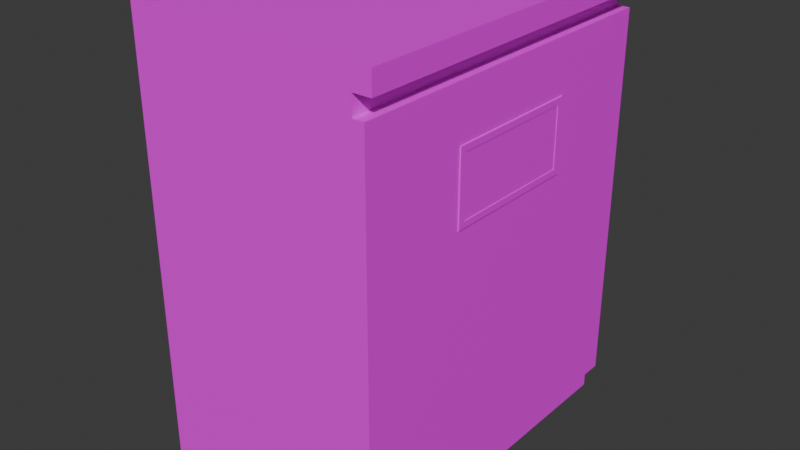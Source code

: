# Source: medium_electrical_box.blend  (saved by Blender 4.3.34; exported with 4.5.12 LTS)
import bpy
from mathutils import Matrix  # noqa: F401  (used for matrix-valued properties, if any)

bpy.ops.wm.read_factory_settings(use_empty=True)
scene = bpy.context.scene
scene.name = 'Scene'

# ---- collections
col_collection = bpy.data.collections.new('Collection'); scene.collection.children.link(col_collection)

# ---- images (referenced by path relative to the original .blend; pixels are not part of the script)
import os
ASSET_DIR = os.environ.get("B2B_ASSET_DIR", "")  # directory of the original .blend (textures are referenced by path, not embedded)
HERE = os.path.dirname(os.path.abspath(__file__))  # packed textures are extracted next to this script under _unpacked/

def load_image(name, relpath, width, height, colorspace="sRGB"):
    """Load a texture the original file referenced (path relative to the .blend, or extracted next to this script)."""
    p = next((c for c in (os.path.join(HERE, relpath), os.path.join(ASSET_DIR, relpath)) if relpath and os.path.exists(c)), "")
    if p:
        img = bpy.data.images.load(p, check_existing=True)
        img.name = name
    else:  # same state as the original file: an image datablock whose file is absent (Cycles renders it pink)
        img = bpy.data.images.new(name, width, height)
        img.source = "FILE"
        img.filepath = "//" + (relpath or name)
    img.colorspace_settings.name = colorspace
    return img
img_image_0_jpg = load_image('Image_0.jpg', 'textures/Image_0.jpg', 1024, 1024, 'sRGB')

# ---- materials (node trees are filled in below, after node groups)
mat_electrical_box_chrome = bpy.data.materials.new('electrical_box_chrome')

# ---- material node trees
mat_electrical_box_chrome.use_nodes = True; mat_electrical_box_chrome.node_tree.nodes.clear()
_N = mat_electrical_box_chrome.node_tree.nodes; _L = mat_electrical_box_chrome.node_tree.links
n0 = _N.new('ShaderNodeBsdfPrincipled'); n0.name = 'Principled BSDF'; n0.location = (10, 300)
n1 = _N.new('ShaderNodeOutputMaterial'); n1.name = 'Material Output'; n1.location = (300, 300)
n2 = _N.new('ShaderNodeTexImage'); n2.name = 'Image Texture'; n2.location = (-390, 373)
n2.label = 'BASE COLOR'
n2.image = img_image_0_jpg
_L.new(n0.outputs[0], n1.inputs[0])
_L.new(n2.outputs[0], n0.inputs[0])
n1.is_active_output = True

# ---- world
world_world = bpy.data.worlds.new('World'); scene.world = world_world
world_world.use_nodes = True; world_world.node_tree.nodes.clear()
_N = world_world.node_tree.nodes; _L = world_world.node_tree.links
n0 = _N.new('ShaderNodeOutputWorld'); n0.name = 'World Output'; n0.location = (300, 300)
n1 = _N.new('ShaderNodeBackground'); n1.name = 'Background'; n1.location = (10, 300)
n1.inputs[0].default_value = (0.05088, 0.05088, 0.05088, 1.0)
_L.new(n1.outputs[0], n0.inputs[0])
n0.is_active_output = True
world_world.color = (0.05088, 0.05088, 0.05088)
world_world.sun_shadow_jitter_overblur = 0.0

# ---- meshes
me_trashcans_electrical_boxes_vis_003_electrical_box_chrome_0 = bpy.data.meshes.new('trashcans_electrical_boxes_vis.003_electrical_box_chrome_0')
me_trashcans_electrical_boxes_vis_003_electrical_box_chrome_0.from_pydata([(0.2486, -0.2566, 0.4632), (0.2486, -0.2566, 0.5406), (0.2486, -0.6525, 0.4632), (-0.6585, -0.6525, 0.5406), (0.1821, -0.6525, 0.5406), (-0.6585, 0.2632, 0.4593), (-0.6585, 0.6469, 0.395), (0.2231, -0.6525, 0.5406), (0.2231, -0.6525, 0.4632), (0.2486, -0.6525, 0.5406), (0.1821, -0.2566, 0.395), (0.1821, -0.2566, 0.4632), (0.1821, -0.6525, 0.4632), (0.1821, -0.6525, 0.395), (0.1821, 0.6469, -1.105), (-0.6585, 0.6469, -1.105), (0.1821, 0.6469, -1.001), (0.1821, 0.6469, 0.2018), (-0.6585, 0.6469, 0.2018), (0.1821, 0.6469, 0.395), (0.2231, -0.6525, 0.2018), (0.2231, -0.6525, 0.395), (0.1821, -0.6525, 0.2018), (0.2486, 0.6469, 0.4632), (0.2231, 0.6469, 0.4632), (0.2231, 0.6469, 0.5406), (-0.6585, -0.6525, 0.2018), (-0.6585, 0.2632, -1.105), (-0.6585, 0.6469, -1.001), (-0.6585, 0.6469, 0.459), (0.1821, -0.2566, -1.001), (0.2231, -0.6525, -1.001), (0.1821, 0.2632, -1.105), (0.1821, 0.2632, -1.001), (0.2231, -0.2566, 0.395), (0.2486, 0.2632, 0.4632), (0.1821, 0.2632, 0.4632), (0.1821, 0.6469, 0.4632), (0.2231, -0.2566, -1.001), (0.2231, -0.2566, -0.06254), (0.1821, -0.6525, -0.06254), (0.1821, 0.6469, -0.06254), (0.2231, -0.6525, -0.06254), (-0.6585, 0.6469, -0.06254), (-0.6585, -0.6525, -0.06254), (-0.6585, -0.6525, -1.001), (0.2231, 0.2632, 0.2018), (0.1821, -0.6525, -1.105), (0.1821, -0.2566, -1.105), (0.1821, -0.6525, -1.001), (0.2231, 0.2632, -1.001), (-0.6585, -0.6525, -1.105), (-0.6585, -0.2566, -1.105), (-0.6585, -0.6525, 0.395), (0.2486, 0.2632, 0.5406), (0.1821, 0.2632, 0.395), (0.2231, 0.2632, 0.395), (-0.6585, -0.6525, 0.4601), (-0.6585, -0.2566, 0.4598), (-0.6585, 0.2632, 0.5406), (-0.6585, -0.2566, 0.5406), (0.1821, 0.6469, 0.5406), (-0.6585, 0.6469, 0.5406), (0.2486, 0.6469, 0.5406), (0.2231, 0.6469, -1.001), (0.2231, 0.6469, 0.2018), (0.2231, 0.6469, 0.395), (0.2231, 0.6469, -0.06254), (0.2267, 0.2398, -0.03916), (0.2231, 0.2632, -0.06254), (0.2231, -0.2566, 0.2018), (0.2267, -0.2566, 0.2018), (0.2267, 0.2632, 0.2018), (0.2267, -0.2566, -0.06254), (0.2267, 0.2632, -0.06254), (0.2267, 0.2398, 0.1784), (0.2267, -0.2333, 0.1784), (0.2247, -0.2333, 0.1784), (0.2247, 0.2398, 0.1784), (0.2267, -0.2333, -0.03916), (0.2247, 0.2398, -0.03916), (0.2247, -0.2333, -0.03916)], [], [(11, 12, 13, 10, 55, 19, 37, 36), (20, 21, 13), (20, 13, 22), (23, 24, 37, 29, 62, 61, 25, 63), (36, 37, 23, 35, 0, 2, 12, 11), (16, 28, 43, 18, 6, 29, 37, 19, 17, 41), (30, 38, 31), (30, 31, 49), (47, 48, 32, 14, 16, 33, 30, 49), (49, 40, 22, 13, 53, 26, 44, 45), (31, 42, 40), (31, 40, 49), (47, 49, 45, 51), (64, 16, 41, 17, 19, 66, 65, 67), (42, 20, 22), (42, 22, 40), (70, 39, 73), (70, 73, 71), (14, 15, 28, 16), (65, 66, 56, 34, 21, 20, 70, 46), (67, 65, 46, 69), (33, 50, 38), (33, 38, 30), (60, 59, 62, 29, 5, 58, 57, 3), (9, 54, 1), (13, 12, 57, 53), (16, 64, 50), (16, 50, 33), (39, 70, 20, 42), (39, 42, 31, 38, 50, 64, 67, 69), (79, 76, 71, 73), (68, 75, 78), (68, 78, 80), (69, 46, 72), (69, 72, 74), (46, 70, 71), (46, 71, 72), (39, 69, 74), (39, 74, 73), (80, 78, 77, 81), (75, 68, 74, 72), (76, 75, 72, 71), (68, 79, 73, 74), (75, 76, 77), (75, 77, 78), (76, 79, 81), (76, 81, 77), (79, 68, 80), (79, 80, 81), (1, 9, 2, 0, 35, 23, 63), (60, 59, 62, 61, 25, 63, 54, 9, 7, 4, 3), (54, 1, 63), (4, 3, 57, 12, 8, 2, 9, 7), (28, 15, 27, 52, 51, 45, 44, 26, 53, 57, 58, 5, 29, 6, 18, 43), (10, 13, 21, 34, 56, 66, 19, 55)])
_uv = me_trashcans_electrical_boxes_vis_003_electrical_box_chrome_0.uv_layers.new(name='UVMap')
_uv.uv.foreach_set('vector', [0.2035, 0.04573, 0.006537, 0.04573, 0.006537, 0.07963, 0.2035, 0.07963, 0.4621, 0.07963, 0.653, 0.07963, 0.653, 0.04573, 0.4621, 0.04573, 0.9834, 0.1293, 0.9834, 0.05843, 0.9701, 0.05843, 0.9834, 0.1293, 0.9701, 0.05843, 0.9701, 0.1293, 0.9945, 0.03345, 0.9851, 0.03345, 0.9701, 0.03345, 0.6619, 0.03498, 0.6619, 0.005063, 0.9701, 0.005063, 0.9851, 0.005063, 0.9945, 0.005063, 0.455, 0.05819, 0.628, 0.05819, 0.628, 0.045, 0.455, 0.045, 0.2207, 0.045, 0.04228, 0.045, 0.04228, 0.05819, 0.2207, 0.05819, 0.9701, 0.5704, 0.6619, 0.5704, 0.6619, 0.2262, 0.6619, 0.1293, 0.6619, 0.05843, 0.6619, 0.03498, 0.9701, 0.03345, 0.9701, 0.05843, 0.9701, 0.1293, 0.9701, 0.2262, 0.1418, 0.3027, 0.1636, 0.3027, 0.1636, 0.09251, 0.1418, 0.3027, 0.1636, 0.09251, 0.1418, 0.09251, 0.6644, 0.04246, 0.6644, 0.2163, 0.6644, 0.4445, 0.6644, 0.6129, 0.7101, 0.6129, 0.7101, 0.4445, 0.7101, 0.2163, 0.7101, 0.04246, 0.9701, 0.5704, 0.9701, 0.2262, 0.9701, 0.1293, 0.9701, 0.05843, 0.6619, 0.05843, 0.6619, 0.1293, 0.6619, 0.2262, 0.6619, 0.5704, 0.9834, 0.5704, 0.9834, 0.2262, 0.9701, 0.2262, 0.9834, 0.5704, 0.9701, 0.2262, 0.9701, 0.5704, 0.9701, 0.6085, 0.9701, 0.5704, 0.6619, 0.5704, 0.6619, 0.6085, 0.9851, 0.5704, 0.9701, 0.5704, 0.9701, 0.2262, 0.9701, 0.1293, 0.9701, 0.05843, 0.9851, 0.05843, 0.9851, 0.1293, 0.9851, 0.2262, 0.9834, 0.2262, 0.9834, 0.1293, 0.9701, 0.1293, 0.9834, 0.2262, 0.9701, 0.1293, 0.9701, 0.2262, 0.09344, 0.438, 0.09344, 0.7333, 0.09749, 0.7333, 0.09344, 0.438, 0.09749, 0.7333, 0.09749, 0.438, 0.9701, 0.6085, 0.6619, 0.6085, 0.6619, 0.5704, 0.9701, 0.5704, 0.655, 0.1822, 0.655, 0.085, 0.462, 0.085, 0.2005, 0.085, 0.001445, 0.085, 0.001445, 0.1822, 0.2005, 0.1822, 0.462, 0.1822, 0.655, 0.3151, 0.655, 0.1822, 0.462, 0.1822, 0.462, 0.3151, 0.1418, 0.5787, 0.1636, 0.5787, 0.1636, 0.3027, 0.1418, 0.5787, 0.1636, 0.3027, 0.1418, 0.3027, 0.4506, 0.006465, 0.1948, 0.006465, 0.005999, 0.006465, 0.005999, 0.04661, 0.1948, 0.04646, 0.4506, 0.04624, 0.6454, 0.04608, 0.6454, 0.006465, 0.5433, 0.3168, 0.2799, 0.3168, 0.4294, 0.3168, 0.9701, 0.05843, 0.9701, 0.03345, 0.6619, 0.03458, 0.6619, 0.05843, 0.1418, 0.7825, 0.1636, 0.7825, 0.1636, 0.5787, 0.1418, 0.7825, 0.1636, 0.5787, 0.1418, 0.5787, 0.2005, 0.3151, 0.2005, 0.1822, 0.001445, 0.1822, 0.001445, 0.3151, 0.2005, 0.3151, 0.001445, 0.3151, 0.001445, 0.7873, 0.2005, 0.7873, 0.462, 0.7873, 0.655, 0.7873, 0.655, 0.3151, 0.462, 0.3151, 0.2123, 0.3034, 0.2123, 0.1939, 0.2005, 0.1822, 0.2005, 0.3151, 0.4502, 0.3034, 0.4502, 0.1939, 0.4502, 0.1939, 0.4502, 0.3034, 0.4502, 0.1939, 0.4502, 0.3034, 0.1015, 0.7333, 0.1015, 0.438, 0.09749, 0.438, 0.1015, 0.7333, 0.09749, 0.438, 0.09749, 0.7333, 0.0894, 0.7333, 0.0894, 0.1525, 0.08535, 0.1525, 0.0894, 0.7333, 0.08535, 0.1525, 0.08535, 0.7333, 0.0894, 0.1525, 0.0894, 0.7333, 0.09344, 0.7333, 0.0894, 0.1525, 0.09344, 0.7333, 0.09344, 0.1525, 0.4502, 0.3034, 0.4502, 0.1939, 0.2123, 0.1939, 0.2123, 0.3034, 0.4502, 0.1939, 0.4502, 0.3034, 0.462, 0.3151, 0.462, 0.1822, 0.2123, 0.1939, 0.4502, 0.1939, 0.462, 0.1822, 0.2005, 0.1822, 0.4502, 0.3034, 0.2123, 0.3034, 0.2005, 0.3151, 0.462, 0.3151, 0.4502, 0.1939, 0.2123, 0.1939, 0.2123, 0.1939, 0.4502, 0.1939, 0.2123, 0.1939, 0.4502, 0.1939, 0.2123, 0.1939, 0.2123, 0.3034, 0.2123, 0.3034, 0.2123, 0.1939, 0.2123, 0.3034, 0.2123, 0.1939, 0.2123, 0.3034, 0.4502, 0.3034, 0.4502, 0.3034, 0.2123, 0.3034, 0.4502, 0.3034, 0.2123, 0.3034, 0.2008, 0.003278, 0.002635, 0.003278, 0.002635, 0.04204, 0.2008, 0.04204, 0.461, 0.04204, 0.6531, 0.04204, 0.6531, 0.003278, 0.4294, 0.5777, 0.2799, 0.5777, 0.1695, 0.5777, 0.1695, 0.3359, 0.1695, 0.3241, 0.1695, 0.3168, 0.2799, 0.3168, 0.5433, 0.3168, 0.5433, 0.3241, 0.5433, 0.3359, 0.5433, 0.5777, 0.461, 0.003278, 0.2008, 0.003278, 0.6531, 0.003278, 0.9701, 0.005063, 0.6619, 0.005063, 0.6619, 0.03458, 0.9701, 0.03345, 0.9851, 0.03345, 0.9945, 0.03345, 0.9945, 0.005063, 0.9851, 0.005063, 0.9622, 0.2637, 0.9622, 0.2403, 0.8758, 0.2403, 0.7587, 0.2403, 0.6696, 0.2403, 0.6696, 0.2637, 0.6696, 0.4751, 0.6696, 0.5346, 0.6696, 0.5781, 0.6696, 0.5927, 0.7587, 0.5927, 0.8758, 0.5926, 0.9622, 0.5925, 0.9622, 0.5781, 0.9622, 0.5346, 0.9622, 0.4751, 0.1464, 0.302, 0.1464, 0.09063, 0.1245, 0.09063, 0.1245, 0.302, 0.1245, 0.5795, 0.1245, 0.7844, 0.1464, 0.7844, 0.1464, 0.5795])
me_trashcans_electrical_boxes_vis_003_electrical_box_chrome_0.materials.append(mat_electrical_box_chrome)
me_trashcans_electrical_boxes_vis_003_electrical_box_chrome_0.update()
me_trashcans_electrical_boxes_vis_003_electrical_box_chrome_0.normals_split_custom_set([tuple(v) for v in zip(*[iter([1.0, -6.863e-09, 0.0, 1.0, -6.863e-09, 0.0, 1.0, -6.863e-09, 0.0, 1.0, -6.863e-09, 0.0, 1.0, -6.863e-09, 0.0, 1.0, -6.863e-09, 0.0, 1.0, -6.863e-09, 0.0, 1.0, -6.863e-09, 0.0, 0.0, -1.0, 0.0, 0.0, -1.0, 0.0, 0.0, -1.0, 0.0, 0.0, -1.0, 0.0, 0.0, -1.0, 0.0, 0.0, -1.0, 0.0, -1.859e-06, 1.0, -1.035e-07, -1.859e-06, 1.0, -1.035e-07, -1.859e-06, 1.0, -1.035e-07, -1.859e-06, 1.0, -1.035e-07, -1.859e-06, 1.0, -1.035e-07, -1.859e-06, 1.0, -1.035e-07, -1.859e-06, 1.0, -1.035e-07, -1.859e-06, 1.0, -1.035e-07, -1.723e-07, -4.587e-08, -1.0, -1.723e-07, -4.587e-08, -1.0, -1.723e-07, -4.587e-08, -1.0, -1.723e-07, -4.587e-08, -1.0, -1.723e-07, -4.587e-08, -1.0, -1.723e-07, -4.587e-08, -1.0, -1.723e-07, -4.587e-08, -1.0, -1.723e-07, -4.587e-08, -1.0, 0.0, 1.0, -4.849e-08, 0.0, 1.0, -4.849e-08, 0.0, 1.0, -4.849e-08, 0.0, 1.0, -4.849e-08, 0.0, 1.0, -4.849e-08, 0.0, 1.0, -4.849e-08, 0.0, 1.0, -4.849e-08, 0.0, 1.0, -4.849e-08, 0.0, 1.0, -4.849e-08, 0.0, 1.0, -4.849e-08, 0.0, 0.0, -1.0, 0.0, 0.0, -1.0, 0.0, 0.0, -1.0, 0.0, 0.0, -1.0, 0.0, 0.0, -1.0, 0.0, 0.0, -1.0, 1.0, 6.62e-07, 8.418e-13, 1.0, 6.62e-07, 8.418e-13, 1.0, 6.62e-07, 8.418e-13, 1.0, 6.62e-07, 8.418e-13, 1.0, 6.62e-07, 8.418e-13, 1.0, 6.62e-07, 8.418e-13, 1.0, 6.62e-07, 8.418e-13, 1.0, 6.62e-07, 8.418e-13, -4.768e-08, -1.0, 1.016e-07, -4.768e-08, -1.0, 1.016e-07, -4.768e-08, -1.0, 1.016e-07, -4.768e-08, -1.0, 1.016e-07, -4.768e-08, -1.0, 1.016e-07, -4.768e-08, -1.0, 1.016e-07, -4.768e-08, -1.0, 1.016e-07, -4.768e-08, -1.0, 1.016e-07, 0.0, -1.0, 2.899e-07, 0.0, -1.0, 2.899e-07, 0.0, -1.0, 2.899e-07, 0.0, -1.0, 2.464e-07, 0.0, -1.0, 2.464e-07, 0.0, -1.0, 2.464e-07, -7.091e-08, -1.0, -1.365e-06, -7.091e-08, -1.0, -1.365e-06, -7.091e-08, -1.0, -1.365e-06, -7.091e-08, -1.0, -1.365e-06, 6.197e-14, 1.0, -9.747e-08, 6.197e-14, 1.0, -9.747e-08, 6.197e-14, 1.0, -9.747e-08, 6.197e-14, 1.0, -9.747e-08, 6.197e-14, 1.0, -9.747e-08, 6.197e-14, 1.0, -9.747e-08, 6.197e-14, 1.0, -9.747e-08, 6.197e-14, 1.0, -9.747e-08, 0.0, -1.0, 0.0, 0.0, -1.0, 0.0, 0.0, -1.0, 0.0, 0.0, -1.0, 0.0, 0.0, -1.0, 0.0, 0.0, -1.0, 0.0, 0.0, -1.0, 0.0, 0.0, -1.0, 0.0, 0.0, -1.0, 0.0, 0.0, -1.0, 0.0, 0.0, -1.0, 0.0, 0.0, -1.0, 0.0, 0.0, 1.0, 0.0, 0.0, 1.0, 0.0, 0.0, 1.0, 0.0, 0.0, 1.0, 0.0, 1.0, 6.628e-07, -2.264e-13, 1.0, 6.628e-07, -2.264e-13, 1.0, 6.628e-07, -2.264e-13, 1.0, 6.628e-07, -2.264e-13, 1.0, 6.628e-07, -2.264e-13, 1.0, 6.628e-07, -2.264e-13, 1.0, 6.628e-07, -2.264e-13, 1.0, 6.628e-07, -2.264e-13, 1.0, 2.24e-06, 0.0, 1.0, 2.24e-06, 0.0, 1.0, 2.24e-06, 0.0, 1.0, 2.24e-06, 0.0, 5.586e-06, 0.0, -1.0, 5.586e-06, 0.0, -1.0, 5.586e-06, 0.0, -1.0, 0.0, 0.0, -1.0, 0.0, 0.0, -1.0, 0.0, 0.0, -1.0, -1.0, 6.367e-07, 6.877e-06, -1.0, 6.367e-07, 6.877e-06, -1.0, 6.367e-07, 6.877e-06, -1.0, 6.367e-07, 6.877e-06, -1.0, 6.367e-07, 6.877e-06, -1.0, 6.367e-07, 6.877e-06, -1.0, 6.367e-07, 6.877e-06, -1.0, 6.367e-07, 6.877e-06, 0.2516, -3.994e-06, -0.9678, 0.2516, 3.885e-06, -0.9678, 0.2516, 3.777e-06, -0.9678, 0.0, -1.0, 9.829e-07, 0.0, -1.0, 9.829e-07, 0.0, -1.0, 9.829e-07, 0.0, -1.0, 9.829e-07, 7.567e-06, 3.107e-07, -1.0, 7.567e-06, 3.107e-07, -1.0, 7.567e-06, 3.107e-07, -1.0, -3.016e-07, 0.0, -1.0, -3.016e-07, 0.0, -1.0, -3.016e-07, 0.0, -1.0, 1.0, 3.56e-08, 0.0, 1.0, 3.56e-08, 0.0, 1.0, 3.56e-08, 0.0, 1.0, 3.56e-08, 0.0, 1.0, 6.718e-07, -2.33e-14, 1.0, 6.718e-07, -2.33e-14, 1.0, 6.718e-07, -2.33e-14, 1.0, 6.718e-07, -2.33e-14, 1.0, 6.718e-07, -2.33e-14, 1.0, 6.718e-07, -2.33e-14, 1.0, 6.718e-07, -2.33e-14, 1.0, 6.718e-07, -2.33e-14, 1.0, 3.637e-05, 0.0, 1.0, 3.637e-05, 0.0, 1.0, 3.637e-05, 0.0, 1.0, 3.637e-05, 0.0, 0.0, -1.0, 0.0, 0.0, -1.0, 0.0, 0.0, -1.0, 0.0, 0.0, -1.0, 0.0, 0.0, -1.0, 0.0, 0.0, -1.0, 0.0, 0.0, 1.0, 0.0, 0.0, 1.0, 0.0, 0.0, 1.0, 0.0, 0.0, 1.0, 0.0, 0.0, 1.0, 0.0, 0.0, 1.0, 0.0, 0.0, -1.147e-07, 1.0, 0.0, -1.147e-07, 1.0, 0.0, -1.147e-07, 1.0, 0.0, -1.147e-07, 1.0, 0.0, -1.147e-07, 1.0, 0.0, -1.147e-07, 1.0, 0.0, -2.723e-07, -1.0, 0.0, -2.723e-07, -1.0, 0.0, -2.723e-07, -1.0, 0.0, -2.723e-07, -1.0, 0.0, -2.723e-07, -1.0, 0.0, -2.723e-07, -1.0, 1.0, -1.81e-06, 0.0, 1.0, -1.81e-06, 0.0, 1.0, -1.81e-06, 0.0, 1.0, -1.81e-06, 0.0, 1.0, -6.613e-07, 0.0, 1.0, -6.613e-07, 0.0, 1.0, -6.613e-07, 0.0, 1.0, -6.613e-07, 0.0, 1.0, -8.416e-07, -1.816e-05, 1.0, -8.416e-07, -1.816e-05, 1.0, -8.416e-07, -1.816e-05, 1.0, -8.416e-07, -1.816e-05, 1.0, -8.453e-07, 1.816e-05, 1.0, -8.453e-07, 1.816e-05, 1.0, -8.453e-07, 1.816e-05, 1.0, -8.453e-07, 1.816e-05, 0.0, 1.26e-07, -1.0, 0.0, 1.26e-07, -1.0, 0.0, 1.26e-07, -1.0, 0.0, 1.26e-07, -1.0, 0.0, 1.26e-07, -1.0, 0.0, 1.26e-07, -1.0, 0.0, 1.0, 0.0, 0.0, 1.0, 0.0, 0.0, 1.0, 0.0, 0.0, 1.0, 0.0, 0.0, 1.0, 0.0, 0.0, 1.0, 0.0, 0.0, 8.663e-08, 1.0, 0.0, 8.663e-08, 1.0, 0.0, 8.663e-08, 1.0, 0.0, 8.663e-08, 1.0, 0.0, 8.663e-08, 1.0, 0.0, 8.663e-08, 1.0, 1.0, 0.0, -7.813e-06, 1.0, 0.0, -7.813e-06, 1.0, 0.0, -7.813e-06, 1.0, 0.0, -7.813e-06, 1.0, 0.0, -7.813e-06, 1.0, 0.0, -7.813e-06, 1.0, 0.0, -7.813e-06, -5.057e-08, -9.174e-08, -1.0, -5.057e-08, -9.174e-08, -1.0, -5.057e-08, -9.174e-08, -1.0, -5.057e-08, -9.174e-08, -1.0, -5.057e-08, -9.174e-08, -1.0, -5.057e-08, -9.174e-08, -1.0, -5.057e-08, -9.174e-08, -1.0, -5.057e-08, -9.174e-08, -1.0, -5.057e-08, -9.174e-08, -1.0, -5.057e-08, -9.174e-08, -1.0, -5.057e-08, -9.174e-08, -1.0, 0.9992, -4.619e-05, -0.04031, 0.9992, -4.764e-05, -0.04031, 0.9992, 4.568e-05, -0.04031, 0.0, -1.0, -8.072e-07, 0.0, -1.0, -8.072e-07, 0.0, -1.0, -8.072e-07, 0.0, -1.0, -8.072e-07, 0.0, -1.0, -8.072e-07, 0.0, -1.0, -8.072e-07, 0.0, -1.0, -8.072e-07, 0.0, -1.0, -8.072e-07, -1.0, 1.466e-08, -3.561e-07, -1.0, 1.466e-08, -3.561e-07, -1.0, 1.466e-08, -3.561e-07, -1.0, 1.466e-08, -3.561e-07, -1.0, 1.466e-08, -3.561e-07, -1.0, 1.466e-08, -3.561e-07, -1.0, 1.466e-08, -3.561e-07, -1.0, 1.466e-08, -3.561e-07, -1.0, 1.466e-08, -3.561e-07, -1.0, 1.466e-08, -3.561e-07, -1.0, 1.466e-08, -3.561e-07, -1.0, 1.466e-08, -3.561e-07, -1.0, 1.466e-08, -3.561e-07, -1.0, 1.466e-08, -3.561e-07, -1.0, 1.466e-08, -3.561e-07, -1.0, 1.466e-08, -3.561e-07, 5.587e-07, 1.147e-07, 1.0, 5.587e-07, 1.147e-07, 1.0, 5.587e-07, 1.147e-07, 1.0, 5.587e-07, 1.147e-07, 1.0, 5.587e-07, 1.147e-07, 1.0, 5.587e-07, 1.147e-07, 1.0, 5.587e-07, 1.147e-07, 1.0, 5.587e-07, 1.147e-07, 1.0])] * 3)])

# ---- objects
ob_trashcans_electrical_boxes_vis_003_electrical_box_chrome_0 = bpy.data.objects.new('trashcans_electrical_boxes_vis.003_electrical_box_chrome_0', me_trashcans_electrical_boxes_vis_003_electrical_box_chrome_0)

# ---- transforms, parenting, visibility, modifiers, constraints
ob_trashcans_electrical_boxes_vis_003_electrical_box_chrome_0.location = (5.197e-08, 6.24e-07, 9.222e-09)
ob_trashcans_electrical_boxes_vis_003_electrical_box_chrome_0.rotation_mode = 'QUATERNION'
ob_trashcans_electrical_boxes_vis_003_electrical_box_chrome_0.rotation_quaternion = (1.0, 0.0, 0.0, 0.0)

# ---- collection membership
col_collection.objects.link(ob_trashcans_electrical_boxes_vis_003_electrical_box_chrome_0)

# ---- scene / render settings (as saved in the file)
scene.frame_start = 1; scene.frame_end = 250; scene.frame_set(1)
scene.render.engine = 'BLENDER_EEVEE_NEXT'
bpy.context.view_layer.update()

# ---- added for rendering (the .blend has no active camera and no usable light): camera, sun
cam_auto = bpy.data.cameras.new('AutoCamera')
cam_auto.lens = 50.0
cam_auto.sensor_width = 36.0
cam_auto.clip_end = 1000.0
ob_auto_camera = bpy.data.objects.new('AutoCamera', cam_auto)
scene.collection.objects.link(ob_auto_camera)
ob_auto_camera.location = (1.90904, -2.53958, 1.40881)
ob_auto_camera.rotation_euler = (1.09748, -7.21219e-08, 0.694738)
scene.camera = ob_auto_camera
light_auto_sun = bpy.data.lights.new('AutoSun', 'SUN')
light_auto_sun.energy = 3.0
light_auto_sun.angle = 0.0523599
ob_auto_sun = bpy.data.objects.new('AutoSun', light_auto_sun)
scene.collection.objects.link(ob_auto_sun)
ob_auto_sun.rotation_euler = (0.872665, 0.174533, 0.523599)
bpy.context.view_layer.update()
